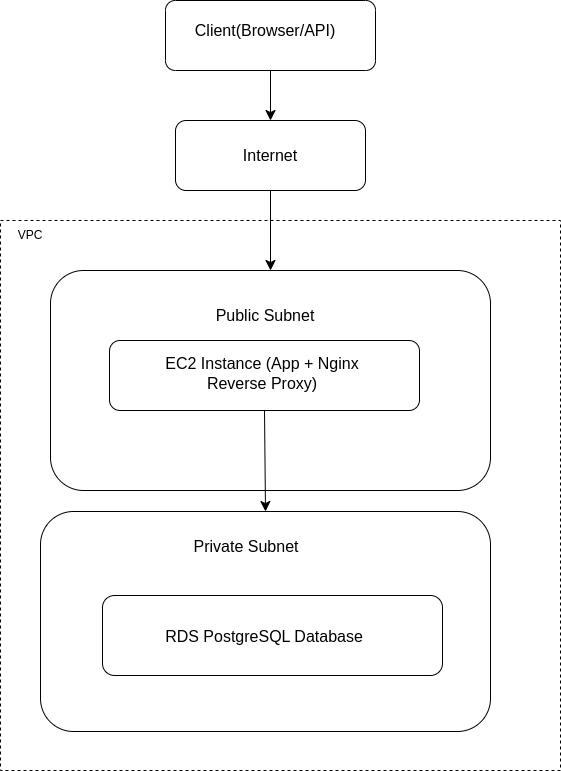

The diagram above was exported from draw.io. Its source (the exported page's mxGraphModel, read from the mxfile embedded in the PNG):
<mxGraphModel dx="1414" dy="845" grid="1" gridSize="10" guides="1" tooltips="1" connect="1" arrows="1" fold="1" page="1" pageScale="1" pageWidth="850" pageHeight="1100" math="0" shadow="0">
  <root>
    <mxCell id="0" />
    <mxCell id="1" parent="0" />
    <mxCell id="TVa6Hd2elss1ltmbk4Fp-54" parent="1" style="rounded=0;whiteSpace=wrap;html=1;dashed=1;" value="" vertex="1">
      <mxGeometry height="550" width="560" x="120" y="340" as="geometry" />
    </mxCell>
    <mxCell id="TVa6Hd2elss1ltmbk4Fp-47" edge="1" parent="1" source="TVa6Hd2elss1ltmbk4Fp-5" style="edgeStyle=none;curved=1;rounded=0;orthogonalLoop=1;jettySize=auto;html=1;exitX=0.5;exitY=1;exitDx=0;exitDy=0;entryX=0.5;entryY=0;entryDx=0;entryDy=0;fontSize=12;startSize=8;endSize=8;" target="TVa6Hd2elss1ltmbk4Fp-34">
      <mxGeometry relative="1" as="geometry" />
    </mxCell>
    <mxCell id="TVa6Hd2elss1ltmbk4Fp-5" parent="1" style="rounded=1;whiteSpace=wrap;html=1;arcSize=14;" value="" vertex="1">
      <mxGeometry height="70" width="210" x="285" y="120" as="geometry" />
    </mxCell>
    <mxCell id="TVa6Hd2elss1ltmbk4Fp-6" parent="1" style="text;html=1;whiteSpace=wrap;strokeColor=none;fillColor=none;align=center;verticalAlign=middle;rounded=0;fontSize=16;" value="Client(Browser/API)" vertex="1">
      <mxGeometry height="30" width="60" x="355" y="135" as="geometry" />
    </mxCell>
    <mxCell id="TVa6Hd2elss1ltmbk4Fp-9" parent="1" style="rounded=1;whiteSpace=wrap;html=1;" value="" vertex="1">
      <mxGeometry height="220" width="440" x="170" y="390" as="geometry" />
    </mxCell>
    <mxCell id="TVa6Hd2elss1ltmbk4Fp-13" edge="1" parent="1" source="TVa6Hd2elss1ltmbk4Fp-9" style="edgeStyle=none;curved=1;rounded=0;orthogonalLoop=1;jettySize=auto;html=1;exitX=0;exitY=0.5;exitDx=0;exitDy=0;fontSize=12;startSize=8;endSize=8;" target="TVa6Hd2elss1ltmbk4Fp-9">
      <mxGeometry relative="1" as="geometry" />
    </mxCell>
    <mxCell id="TVa6Hd2elss1ltmbk4Fp-14" parent="1" style="rounded=1;whiteSpace=wrap;html=1;" value="" vertex="1">
      <mxGeometry width="410" x="150" y="340" as="geometry" />
    </mxCell>
    <mxCell id="TVa6Hd2elss1ltmbk4Fp-21" parent="1" style="rounded=1;whiteSpace=wrap;html=1;" value="" vertex="1">
      <mxGeometry height="220" width="450" x="160" y="631" as="geometry" />
    </mxCell>
    <mxCell id="TVa6Hd2elss1ltmbk4Fp-23" parent="1" style="rounded=1;whiteSpace=wrap;html=1;" value="" vertex="1">
      <mxGeometry height="80" width="340" x="222" y="715" as="geometry" />
    </mxCell>
    <mxCell id="TVa6Hd2elss1ltmbk4Fp-24" parent="1" style="text;html=1;whiteSpace=wrap;strokeColor=none;fillColor=none;align=center;verticalAlign=middle;rounded=0;fontSize=16;" value="Private Subnet" vertex="1">
      <mxGeometry height="40" width="130" x="301" y="646" as="geometry" />
    </mxCell>
    <mxCell id="TVa6Hd2elss1ltmbk4Fp-29" parent="1" style="text;html=1;whiteSpace=wrap;strokeColor=none;fillColor=none;align=center;verticalAlign=middle;rounded=0;fontSize=16;" value="RDS PostgreSQL Database" vertex="1">
      <mxGeometry height="40" width="240" x="264" y="736" as="geometry" />
    </mxCell>
    <mxCell id="TVa6Hd2elss1ltmbk4Fp-50" edge="1" parent="1" source="TVa6Hd2elss1ltmbk4Fp-30" style="edgeStyle=none;curved=1;rounded=0;orthogonalLoop=1;jettySize=auto;html=1;exitX=0.5;exitY=1;exitDx=0;exitDy=0;entryX=0.5;entryY=0;entryDx=0;entryDy=0;fontSize=12;startSize=8;endSize=8;" target="TVa6Hd2elss1ltmbk4Fp-21">
      <mxGeometry relative="1" as="geometry" />
    </mxCell>
    <mxCell id="TVa6Hd2elss1ltmbk4Fp-30" parent="1" style="rounded=1;whiteSpace=wrap;html=1;" value="" vertex="1">
      <mxGeometry height="70" width="310" x="229" y="460" as="geometry" />
    </mxCell>
    <mxCell id="TVa6Hd2elss1ltmbk4Fp-32" parent="1" style="text;html=1;whiteSpace=wrap;strokeColor=none;fillColor=none;align=center;verticalAlign=middle;rounded=0;fontSize=16;" value="Public Subnet" vertex="1">
      <mxGeometry height="50" width="210" x="280" y="410" as="geometry" />
    </mxCell>
    <mxCell id="TVa6Hd2elss1ltmbk4Fp-33" parent="1" style="text;html=1;whiteSpace=wrap;strokeColor=none;fillColor=none;align=center;verticalAlign=middle;rounded=0;fontSize=16;" value="EC2 Instance (App + Nginx Reverse Proxy)" vertex="1">
      <mxGeometry height="30" width="230" x="267" y="478" as="geometry" />
    </mxCell>
    <mxCell id="TVa6Hd2elss1ltmbk4Fp-48" edge="1" parent="1" source="TVa6Hd2elss1ltmbk4Fp-34" style="edgeStyle=none;curved=1;rounded=0;orthogonalLoop=1;jettySize=auto;html=1;entryX=0.5;entryY=0;entryDx=0;entryDy=0;fontSize=12;startSize=8;endSize=8;" target="TVa6Hd2elss1ltmbk4Fp-9">
      <mxGeometry relative="1" as="geometry" />
    </mxCell>
    <mxCell id="TVa6Hd2elss1ltmbk4Fp-34" parent="1" style="rounded=1;whiteSpace=wrap;html=1;" value="" vertex="1">
      <mxGeometry height="70" width="190" x="295" y="240" as="geometry" />
    </mxCell>
    <mxCell id="TVa6Hd2elss1ltmbk4Fp-37" parent="1" style="text;html=1;whiteSpace=wrap;strokeColor=none;fillColor=none;align=center;verticalAlign=middle;rounded=0;fontSize=16;" value="Internet" vertex="1">
      <mxGeometry height="50" width="170" x="305" y="250" as="geometry" />
    </mxCell>
    <mxCell id="TVa6Hd2elss1ltmbk4Fp-41" edge="1" parent="1" style="edgeStyle=none;curved=1;rounded=0;orthogonalLoop=1;jettySize=auto;html=1;exitX=0;exitY=0.5;exitDx=0;exitDy=0;exitPerimeter=0;fontSize=12;startSize=8;endSize=8;">
      <mxGeometry relative="1" as="geometry">
        <mxPoint x="400" y="290" as="sourcePoint" />
        <mxPoint x="400" y="290" as="targetPoint" />
      </mxGeometry>
    </mxCell>
    <mxCell id="TVa6Hd2elss1ltmbk4Fp-55" parent="1" style="text;html=1;whiteSpace=wrap;strokeColor=none;fillColor=none;align=center;verticalAlign=middle;rounded=0;" value="VPC" vertex="1">
      <mxGeometry height="30" width="60" x="120" y="340" as="geometry" />
    </mxCell>
  </root>
</mxGraphModel>